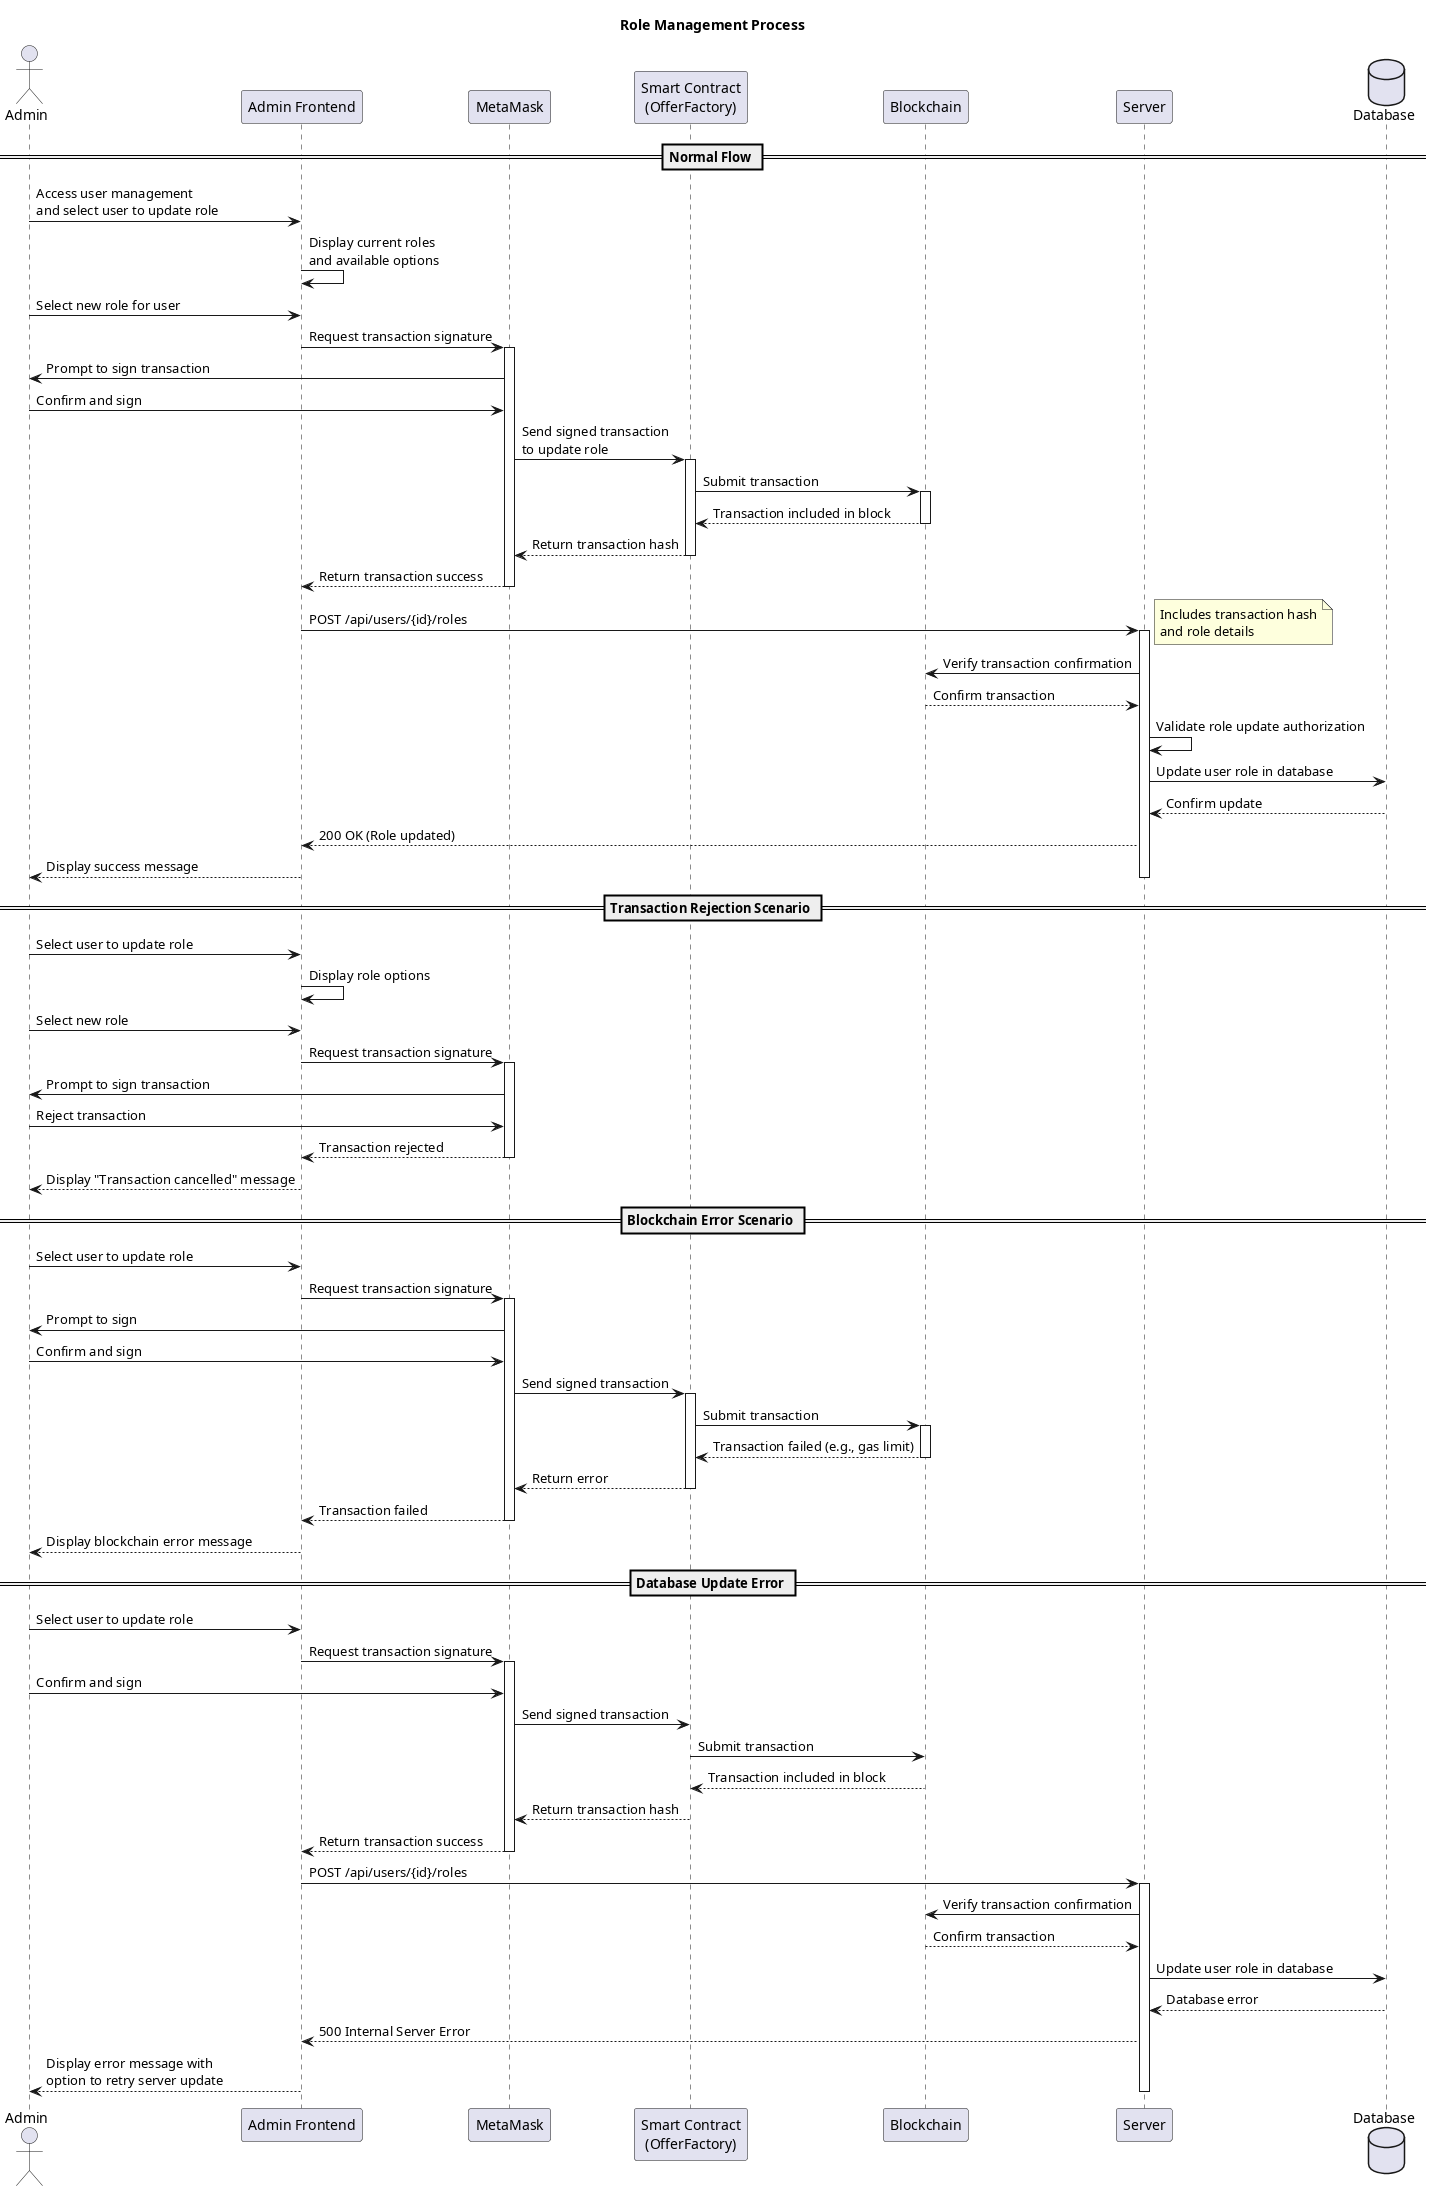

The diagram above was rendered by PlantUML. Its source (embedded in the PNG):
@startuml role_managment_sequence

actor Admin
participant "Admin Frontend" as Frontend
participant "MetaMask" as MetaMask
participant "Smart Contract\n(OfferFactory)" as Contract
participant "Blockchain" as Blockchain
participant "Server" as Server
database "Database" as DB

title Role Management Process

== Normal Flow ==
Admin -> Frontend: Access user management\nand select user to update role
Frontend -> Frontend: Display current roles\nand available options
Admin -> Frontend: Select new role for user
Frontend -> MetaMask: Request transaction signature
activate MetaMask
MetaMask -> Admin: Prompt to sign transaction
Admin -> MetaMask: Confirm and sign
MetaMask -> Contract: Send signed transaction\nto update role
activate Contract
Contract -> Blockchain: Submit transaction
activate Blockchain
Blockchain --> Contract: Transaction included in block
deactivate Blockchain
Contract --> MetaMask: Return transaction hash
deactivate Contract
MetaMask --> Frontend: Return transaction success
deactivate MetaMask
Frontend -> Server: POST /api/users/{id}/roles
note right: Includes transaction hash\nand role details
activate Server
Server -> Blockchain: Verify transaction confirmation
Blockchain --> Server: Confirm transaction
Server -> Server: Validate role update authorization
Server -> DB: Update user role in database
DB --> Server: Confirm update
Server --> Frontend: 200 OK (Role updated)
Frontend --> Admin: Display success message
deactivate Server

== Transaction Rejection Scenario ==
Admin -> Frontend: Select user to update role
Frontend -> Frontend: Display role options
Admin -> Frontend: Select new role
Frontend -> MetaMask: Request transaction signature
activate MetaMask
MetaMask -> Admin: Prompt to sign transaction
Admin -> MetaMask: Reject transaction
MetaMask --> Frontend: Transaction rejected
deactivate MetaMask
Frontend --> Admin: Display "Transaction cancelled" message

== Blockchain Error Scenario ==
Admin -> Frontend: Select user to update role
Frontend -> MetaMask: Request transaction signature
activate MetaMask
MetaMask -> Admin: Prompt to sign
Admin -> MetaMask: Confirm and sign
MetaMask -> Contract: Send signed transaction
activate Contract
Contract -> Blockchain: Submit transaction
activate Blockchain
Blockchain --> Contract: Transaction failed (e.g., gas limit)
deactivate Blockchain
Contract --> MetaMask: Return error
deactivate Contract
MetaMask --> Frontend: Transaction failed
deactivate MetaMask
Frontend --> Admin: Display blockchain error message

== Database Update Error ==
Admin -> Frontend: Select user to update role
Frontend -> MetaMask: Request transaction signature
activate MetaMask
Admin -> MetaMask: Confirm and sign
MetaMask -> Contract: Send signed transaction
Contract -> Blockchain: Submit transaction
Blockchain --> Contract: Transaction included in block
Contract --> MetaMask: Return transaction hash
MetaMask --> Frontend: Return transaction success
deactivate MetaMask
Frontend -> Server: POST /api/users/{id}/roles
activate Server
Server -> Blockchain: Verify transaction confirmation
Blockchain --> Server: Confirm transaction
Server -> DB: Update user role in database
DB --> Server: Database error
Server --> Frontend: 500 Internal Server Error
Frontend --> Admin: Display error message with\noption to retry server update
deactivate Server

@enduml